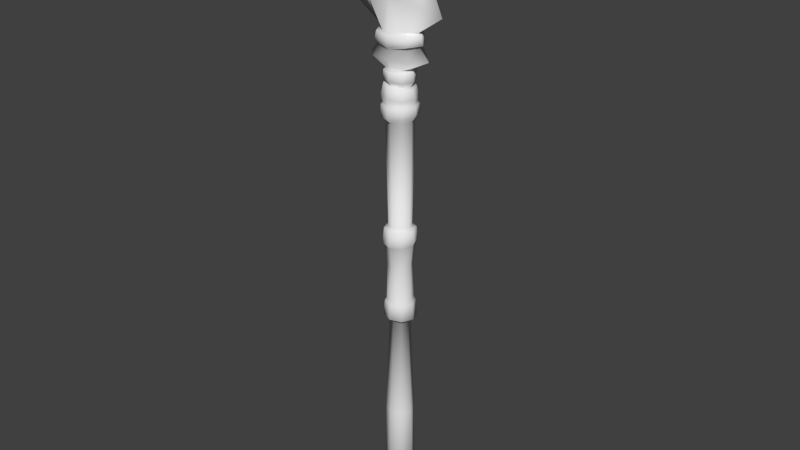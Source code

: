 # Source: bone-spear.blend  (saved by Blender 2.70.0; exported with 4.5.12 LTS)
import bpy
from mathutils import Matrix  # noqa: F401  (used for matrix-valued properties, if any)

bpy.ops.wm.read_factory_settings(use_empty=True)
scene = bpy.context.scene
scene.name = 'Scene'

# ---- collections
col_collection_1 = bpy.data.collections.new('Collection 1'); scene.collection.children.link(col_collection_1)

# ---- materials (node trees are filled in below, after node groups)
mat_material_001 = bpy.data.materials.new('Material.001')
mat_material_001.alpha_threshold = 0.0
mat_material_001.use_transparent_shadow = False
mat_material_001.roughness = 0.5
mat_material_001.line_color = (0.0, 0.0, 0.0, 1.0)

# ---- material node trees

# ---- world
world_world = bpy.data.worlds.new('World'); scene.world = world_world
world_world.color = (0.05088, 0.05088, 0.05088)
world_world.use_sun_shadow = False
world_world.sun_shadow_jitter_overblur = 0.0
world_world.cycles.sampling_method = 'MANUAL'
world_world.cycles.sample_map_resolution = 256

# ---- meshes
me_cylinder = bpy.data.meshes.new('Cylinder')
me_cylinder.from_pydata([(0.02962, -0.03183, 0.1462), (0.03625, -0.0385, 0.5793), (-0.002212, -0.04502, 0.1462), (-0.002212, -0.05444, 0.5777), (-0.03405, -0.03183, 0.1462), (-0.04067, -0.0385, 0.576), (0.04753, -0.05016, 0.6006), (-0.002212, -0.07094, 0.5941), (-0.05196, -0.05016, 0.5877), (0.04795, -0.05016, 0.639), (-0.002212, -0.07094, 0.6388), (-0.05237, -0.05016, 0.6387), (0.04202, -0.04423, 0.6477), (-0.002212, -0.06255, 0.6475), (-0.04644, -0.04423, 0.6474), (0.04564, -0.04906, 0.667), (-0.003302, -0.06939, 0.6704), (-0.05224, -0.04906, 0.6739), (0.03875, -0.0427, 0.7056), (-0.003302, -0.06038, 0.7129), (-0.04536, -0.0427, 0.7203), (0.0312, -0.03503, 0.7123), (-0.003302, -0.04954, 0.7184), (-0.0378, -0.03503, 0.7244), (0.03924, -0.04258, 0.7298), (-0.003302, -0.06022, 0.7315), (-0.04585, -0.04258, 0.7331), (0.03928, -0.04258, 0.7688), (-0.003302, -0.06022, 0.7685), (-0.04588, -0.04258, 0.7682), (0.04179, -0.044, 0.141), (-0.002212, -0.06223, 0.141), (-0.04622, -0.044, 0.141), (0.04568, -0.04851, 0.09114), (-0.002212, -0.0686, 0.08344), (-0.0501, -0.04851, 0.07573), (0.04023, -0.04264, 0.07428), (-0.002212, -0.0603, 0.07025), (-0.04466, -0.04264, 0.06623), (0.03257, -0.03494, -0.01309), (-0.002212, -0.04941, -0.01638), (-0.03699, -0.03494, -0.01968), (0.03525, -0.03763, -0.1635), (-0.002212, -0.05321, -0.1671), (-0.03967, -0.03763, -0.1706), (0.04076, -0.04298, -0.179), (-0.002212, -0.06078, -0.1784), (-0.04519, -0.04298, -0.1777), (0.04453, -0.04687, -0.2439), (-0.002212, -0.06628, -0.2405), (-0.04895, -0.04687, -0.2371), (0.02735, -0.02964, -0.254), (-0.002212, -0.04192, -0.2518), (-0.03177, -0.02964, -0.2496), (0.0379, -0.04022, -0.6928), (-0.002212, -0.05687, -0.6899), (-0.04232, -0.04022, -0.6869), (0.03245, -0.03575, 0.7766), (-0.003302, -0.04244, 0.7763), (-0.03905, -0.03575, 0.776), (0.07354, -0.05666, 0.8168), (-0.003302, -0.06254, 0.8156), (-0.08014, -0.05666, 0.8157), (0.05712, -0.04456, 0.8648), (-0.003302, -0.06288, 0.8528), (-0.06373, -0.04456, 0.8639), (0.06926, -0.05351, 0.8703), (-0.003302, -0.06981, 0.8616), (-0.07586, -0.05351, 0.8693), (0.06404, -0.04966, 0.908), (-0.003302, -0.07365, 0.9024), (-0.07064, -0.04966, 0.907), (0.03773, -0.04631, 0.9132), (-0.003302, -0.0699, 0.9079), (-0.04433, -0.04631, 0.9126), (0.1023, -0.04293, 1.019), (-0.003302, -0.06543, 1.04), (-0.1089, -0.04293, 1.018), (0.0533, -0.02716, 1.197), (-0.003302, -0.02852, 1.213), (-0.05991, -0.02716, 1.197), (0.04277, -0.045, -1.131), (-0.002212, -0.06364, -1.13), (-0.04719, -0.045, -1.128), (0.04281, -1.565e-08, 0.1462), (0.05218, -1.565e-08, 0.58), (0.02962, 0.03183, 0.1462), (0.03625, 0.0385, 0.5793), (-0.002212, 0.04502, 0.1462), (-0.002212, 0.05444, 0.5777), (-0.03405, 0.03183, 0.1462), (-0.04067, 0.0385, 0.576), (-0.04723, -1.565e-08, 0.1462), (-0.0566, -1.565e-08, 0.5753), (0.06814, -1.565e-08, 0.6032), (0.04753, 0.05016, 0.6006), (-0.002212, 0.07094, 0.5941), (-0.05196, 0.05016, 0.5877), (-0.07256, -1.565e-08, 0.585), (0.06872, -1.565e-08, 0.639), (0.04795, 0.05016, 0.639), (-0.002212, 0.07094, 0.6388), (-0.05237, 0.05016, 0.6387), (-0.07315, -1.565e-08, 0.6386), (0.06034, -1.565e-08, 0.6477), (0.04202, 0.04423, 0.6477), (-0.002212, 0.06255, 0.6475), (-0.04644, 0.04423, 0.6474), (-0.06477, -1.565e-08, 0.6474), (0.06591, -1.565e-08, 0.6656), (0.04564, 0.04906, 0.667), (-0.003302, 0.06939, 0.6704), (-0.05224, 0.04906, 0.6739), (-0.07252, -1.565e-08, 0.6753), (0.05618, -1.565e-08, 0.7025), (0.03875, 0.0427, 0.7056), (-0.003302, 0.06038, 0.7129), (-0.04536, 0.0427, 0.7203), (-0.06278, -1.565e-08, 0.7234), (0.04549, -1.565e-08, 0.7098), (0.0312, 0.03503, 0.7123), (-0.003302, 0.04954, 0.7184), (-0.0378, 0.03503, 0.7244), (-0.05209, -1.565e-08, 0.7269), (0.05687, -1.565e-08, 0.7291), (0.03924, 0.04258, 0.7298), (-0.003302, 0.06022, 0.7315), (-0.04585, 0.04258, 0.7331), (-0.06347, -1.565e-08, 0.7338), (0.05691, -1.565e-08, 0.769), (0.03928, 0.04258, 0.7688), (-0.003302, 0.06022, 0.7685), (-0.04588, 0.04258, 0.7682), (-0.06352, -1.565e-08, 0.7681), (0.06002, -1.565e-08, 0.141), (0.04179, 0.044, 0.141), (-0.002212, 0.06223, 0.141), (-0.04622, 0.044, 0.141), (-0.06444, -1.565e-08, 0.141), (0.06551, -1.565e-08, 0.09434), (0.04568, 0.04851, 0.09114), (-0.002212, 0.0686, 0.08344), (-0.0501, 0.04851, 0.07573), (-0.06994, -1.565e-08, 0.07254), (0.05782, -1.565e-08, 0.07594), (0.04023, 0.04264, 0.07428), (-0.002212, 0.0603, 0.07025), (-0.04466, 0.04264, 0.06623), (-0.06224, -1.565e-08, 0.06456), (0.04698, -1.565e-08, -0.01172), (0.03257, 0.03494, -0.01309), (-0.002212, 0.04941, -0.01638), (-0.03699, 0.03494, -0.01968), (-0.0514, -1.565e-08, -0.02105), (0.05076, -1.565e-08, -0.162), (0.03525, 0.03763, -0.1635), (-0.002212, 0.05321, -0.1671), (-0.03967, 0.03763, -0.1706), (-0.05519, -1.565e-08, -0.1721), (0.05856, -1.565e-08, -0.1792), (0.04076, 0.04298, -0.179), (-0.002212, 0.06078, -0.1784), (-0.04519, 0.04298, -0.1777), (-0.06299, -1.565e-08, -0.1775), (0.06389, -1.565e-08, -0.2453), (0.04453, 0.04687, -0.2439), (-0.002212, 0.06628, -0.2405), (-0.04895, 0.04687, -0.2371), (-0.06831, -1.565e-08, -0.2357), (0.0396, -1.565e-08, -0.2549), (0.02735, 0.02964, -0.254), (-0.002212, 0.04192, -0.2518), (-0.03177, 0.02964, -0.2496), (-0.04402, -1.565e-08, -0.2488), (0.05451, -1.565e-08, -0.694), (0.0379, 0.04022, -0.6928), (-0.002212, 0.05687, -0.6899), (-0.04232, 0.04022, -0.6869), (-0.05894, -1.565e-08, -0.6857), (0.04725, -1.565e-08, 0.7767), (0.03245, 0.03575, 0.7766), (-0.003302, 0.04244, 0.7763), (-0.03905, 0.03575, 0.776), (-0.05386, -1.565e-08, 0.7759), (0.1256, -1.565e-08, 0.8172), (0.07354, 0.05666, 0.8168), (-0.003302, 0.06254, 0.8156), (-0.08014, 0.05666, 0.8157), (-0.1322, -1.565e-08, 0.8153), (0.08215, -1.565e-08, 0.8656), (0.05712, 0.04456, 0.8648), (-0.003302, 0.06288, 0.8528), (-0.06373, 0.04456, 0.8639), (-0.08876, -1.565e-08, 0.8644), (0.09932, -1.565e-08, 0.8712), (0.06926, 0.05351, 0.8703), (-0.003302, 0.06981, 0.8616), (-0.07586, 0.05351, 0.8693), (-0.1059, -1.565e-08, 0.8697), (0.09193, -1.565e-08, 0.9082), (0.06404, 0.04966, 0.908), (-0.003302, 0.07365, 0.9024), (-0.07064, 0.04966, 0.907), (-0.09853, -1.565e-08, 0.9068), (0.07903, -1.565e-08, 0.9135), (0.03773, 0.04631, 0.9132), (-0.003302, 0.0699, 0.9079), (-0.04433, 0.04631, 0.9126), (-0.08563, -1.565e-08, 0.9123), (0.1814, -1.565e-08, 0.9834), (0.1023, 0.04293, 1.019), (-0.003302, 0.06543, 1.04), (-0.1089, 0.04293, 1.018), (-0.188, -1.565e-08, 0.9819), (0.09092, -1.565e-08, 1.187), (0.0533, 0.02716, 1.197), (-0.003302, 0.02852, 1.213), (-0.05991, 0.02716, 1.197), (-0.09752, -1.565e-08, 1.186), (-0.003302, -1.565e-08, 1.427), (0.0614, -1.565e-08, -1.131), (0.04277, 0.045, -1.131), (-0.002212, 0.06364, -1.13), (-0.04719, 0.045, -1.128), (-0.06582, -1.565e-08, -1.128)], [], [(84, 85, 1, 0), (0, 1, 3, 2), (2, 3, 5, 4), (4, 5, 93, 92), (93, 5, 8, 98), (5, 3, 7, 8), (3, 1, 6, 7), (1, 85, 94, 6), (98, 8, 11, 103), (8, 7, 10, 11), (7, 6, 9, 10), (6, 94, 99, 9), (103, 11, 14, 108), (11, 10, 13, 14), (10, 9, 12, 13), (9, 99, 104, 12), (108, 14, 17, 113), (14, 13, 16, 17), (13, 12, 15, 16), (12, 104, 109, 15), (113, 17, 20, 118), (17, 16, 19, 20), (16, 15, 18, 19), (15, 109, 114, 18), (118, 20, 23, 123), (20, 19, 22, 23), (19, 18, 21, 22), (18, 114, 119, 21), (123, 23, 26, 128), (23, 22, 25, 26), (22, 21, 24, 25), (21, 119, 124, 24), (128, 26, 29, 133), (26, 25, 28, 29), (25, 24, 27, 28), (24, 124, 129, 27), (4, 92, 138, 32), (2, 4, 32, 31), (0, 2, 31, 30), (84, 0, 30, 134), (32, 138, 143, 35), (31, 32, 35, 34), (30, 31, 34, 33), (134, 30, 33, 139), (35, 143, 148, 38), (34, 35, 38, 37), (33, 34, 37, 36), (139, 33, 36, 144), (38, 148, 153, 41), (37, 38, 41, 40), (36, 37, 40, 39), (144, 36, 39, 149), (41, 153, 158, 44), (40, 41, 44, 43), (39, 40, 43, 42), (149, 39, 42, 154), (44, 158, 163, 47), (43, 44, 47, 46), (42, 43, 46, 45), (154, 42, 45, 159), (47, 163, 168, 50), (46, 47, 50, 49), (45, 46, 49, 48), (159, 45, 48, 164), (50, 168, 173, 53), (49, 50, 53, 52), (48, 49, 52, 51), (164, 48, 51, 169), (53, 173, 178, 56), (52, 53, 56, 55), (51, 52, 55, 54), (169, 51, 54, 174), (133, 29, 59, 183), (29, 28, 58, 59), (28, 27, 57, 58), (27, 129, 179, 57), (183, 59, 62, 188), (59, 58, 61, 62), (58, 57, 60, 61), (57, 179, 184, 60), (188, 62, 65, 193), (62, 61, 64, 65), (61, 60, 63, 64), (60, 184, 189, 63), (193, 65, 68, 198), (65, 64, 67, 68), (64, 63, 66, 67), (63, 189, 194, 66), (198, 68, 71, 203), (68, 67, 70, 71), (67, 66, 69, 70), (66, 194, 199, 69), (203, 71, 74, 208), (71, 70, 73, 74), (70, 69, 72, 73), (69, 199, 204, 72), (208, 74, 77, 213), (72, 204, 209, 75), (213, 77, 80, 218), (77, 76, 79, 80), (76, 75, 78, 79), (75, 209, 214, 78), (218, 80, 219), (80, 79, 219), (79, 78, 219), (78, 214, 219), (56, 178, 224, 83), (55, 56, 83, 82), (54, 55, 82, 81), (174, 54, 81, 220), (77, 74, 76), (72, 75, 76), (74, 73, 76), (73, 72, 76), (84, 86, 87, 85), (86, 88, 89, 87), (88, 90, 91, 89), (90, 92, 93, 91), (93, 98, 97, 91), (91, 97, 96, 89), (89, 96, 95, 87), (87, 95, 94, 85), (98, 103, 102, 97), (97, 102, 101, 96), (96, 101, 100, 95), (95, 100, 99, 94), (103, 108, 107, 102), (102, 107, 106, 101), (101, 106, 105, 100), (100, 105, 104, 99), (108, 113, 112, 107), (107, 112, 111, 106), (106, 111, 110, 105), (105, 110, 109, 104), (113, 118, 117, 112), (112, 117, 116, 111), (111, 116, 115, 110), (110, 115, 114, 109), (118, 123, 122, 117), (117, 122, 121, 116), (116, 121, 120, 115), (115, 120, 119, 114), (123, 128, 127, 122), (122, 127, 126, 121), (121, 126, 125, 120), (120, 125, 124, 119), (128, 133, 132, 127), (127, 132, 131, 126), (126, 131, 130, 125), (125, 130, 129, 124), (90, 137, 138, 92), (88, 136, 137, 90), (86, 135, 136, 88), (84, 134, 135, 86), (137, 142, 143, 138), (136, 141, 142, 137), (135, 140, 141, 136), (134, 139, 140, 135), (142, 147, 148, 143), (141, 146, 147, 142), (140, 145, 146, 141), (139, 144, 145, 140), (147, 152, 153, 148), (146, 151, 152, 147), (145, 150, 151, 146), (144, 149, 150, 145), (152, 157, 158, 153), (151, 156, 157, 152), (150, 155, 156, 151), (149, 154, 155, 150), (157, 162, 163, 158), (156, 161, 162, 157), (155, 160, 161, 156), (154, 159, 160, 155), (162, 167, 168, 163), (161, 166, 167, 162), (160, 165, 166, 161), (159, 164, 165, 160), (167, 172, 173, 168), (166, 171, 172, 167), (165, 170, 171, 166), (164, 169, 170, 165), (172, 177, 178, 173), (171, 176, 177, 172), (170, 175, 176, 171), (169, 174, 175, 170), (133, 183, 182, 132), (132, 182, 181, 131), (131, 181, 180, 130), (130, 180, 179, 129), (183, 188, 187, 182), (182, 187, 186, 181), (181, 186, 185, 180), (180, 185, 184, 179), (188, 193, 192, 187), (187, 192, 191, 186), (186, 191, 190, 185), (185, 190, 189, 184), (193, 198, 197, 192), (192, 197, 196, 191), (191, 196, 195, 190), (190, 195, 194, 189), (198, 203, 202, 197), (197, 202, 201, 196), (196, 201, 200, 195), (195, 200, 199, 194), (203, 208, 207, 202), (202, 207, 206, 201), (201, 206, 205, 200), (200, 205, 204, 199), (208, 213, 212, 207), (205, 210, 209, 204), (213, 218, 217, 212), (212, 217, 216, 211), (211, 216, 215, 210), (210, 215, 214, 209), (218, 219, 217), (217, 219, 216), (216, 219, 215), (215, 219, 214), (177, 223, 224, 178), (176, 222, 223, 177), (175, 221, 222, 176), (174, 220, 221, 175), (212, 211, 207), (205, 211, 210), (207, 211, 206), (206, 211, 205), (81, 82, 83, 224, 223, 222, 221, 220)])
me_cylinder.polygons.foreach_set('use_smooth', [True] * 229)
_uv = me_cylinder.uv_layers.new(name='UVMap')
_uv.uv.foreach_set('vector', [0.8974, 0.6737, 0.8974, 0.9972, 0.8741, 0.9972, 0.8741, 0.6737, 0.8741, 0.6737, 0.8741, 0.9972, 0.8511, 0.9972, 0.8511, 0.6737, 0.8511, 0.6737, 0.8511, 0.9972, 0.8282, 0.9972, 0.8282, 0.6737, 0.8282, 0.6737, 0.8282, 0.9972, 0.8049, 0.9972, 0.8049, 0.6737, 0.5005, 0.5829, 0.5657, 0.6042, 0.5601, 0.6329, 0.4822, 0.6076, 0.5657, 0.6042, 0.634, 0.6113, 0.6318, 0.6468, 0.5601, 0.6329, 0.634, 0.6113, 0.7048, 0.6133, 0.7053, 0.6562, 0.6318, 0.6468, 0.7048, 0.6133, 0.7777, 0.607, 0.7911, 0.6569, 0.7053, 0.6562, 0.4822, 0.6076, 0.5601, 0.6329, 0.5564, 0.7034, 0.4669, 0.7038, 0.5601, 0.6329, 0.6318, 0.6468, 0.6332, 0.7068, 0.5564, 0.7034, 0.6318, 0.6468, 0.7053, 0.6562, 0.7071, 0.7102, 0.6332, 0.7068, 0.7053, 0.6562, 0.7911, 0.6569, 0.7855, 0.7193, 0.7071, 0.7102, 0.4669, 0.7038, 0.5564, 0.7034, 0.5559, 0.7226, 0.4733, 0.7255, 0.5564, 0.7034, 0.6332, 0.7068, 0.6323, 0.7239, 0.5559, 0.7226, 0.6332, 0.7068, 0.7071, 0.7102, 0.7056, 0.7266, 0.6323, 0.7239, 0.7071, 0.7102, 0.7855, 0.7193, 0.779, 0.7347, 0.7056, 0.7266, 0.4733, 0.7255, 0.5559, 0.7226, 0.5568, 0.7662, 0.4723, 0.7771, 0.5559, 0.7226, 0.6323, 0.7239, 0.6309, 0.7583, 0.5568, 0.7662, 0.6323, 0.7239, 0.7056, 0.7266, 0.7032, 0.7551, 0.6309, 0.7583, 0.7056, 0.7266, 0.779, 0.7347, 0.7795, 0.7605, 0.7032, 0.7551, 0.4723, 0.7771, 0.5568, 0.7662, 0.5621, 0.8355, 0.4948, 0.8568, 0.5568, 0.7662, 0.6309, 0.7583, 0.6291, 0.8196, 0.5621, 0.8355, 0.6309, 0.7583, 0.7032, 0.7551, 0.6966, 0.8115, 0.6291, 0.8196, 0.7032, 0.7551, 0.7795, 0.7605, 0.7661, 0.8197, 0.6966, 0.8115, 0.4948, 0.8568, 0.5621, 0.8355, 0.5658, 0.8519, 0.5036, 0.8687, 0.5621, 0.8355, 0.6291, 0.8196, 0.6312, 0.8378, 0.5658, 0.8519, 0.6291, 0.8196, 0.6966, 0.8115, 0.6962, 0.8316, 0.6312, 0.8378, 0.6966, 0.8115, 0.7661, 0.8197, 0.7563, 0.8384, 0.6962, 0.8316, 0.5036, 0.8687, 0.5658, 0.8519, 0.5701, 0.8742, 0.5011, 0.8914, 0.5658, 0.8519, 0.6312, 0.8378, 0.6331, 0.8625, 0.5701, 0.8742, 0.6312, 0.8378, 0.6962, 0.8316, 0.6954, 0.8612, 0.6331, 0.8625, 0.6962, 0.8316, 0.7563, 0.8384, 0.7582, 0.8668, 0.6954, 0.8612, 0.5011, 0.8914, 0.5701, 0.8742, 0.5786, 0.9213, 0.5183, 0.9451, 0.5701, 0.8742, 0.6331, 0.8625, 0.6338, 0.91, 0.5786, 0.9213, 0.6331, 0.8625, 0.6954, 0.8612, 0.6895, 0.9115, 0.6338, 0.91, 0.6954, 0.8612, 0.7582, 0.8668, 0.7498, 0.9249, 0.6895, 0.9115, 0.6202, 0.5394, 0.576, 0.5559, 0.5594, 0.5352, 0.6166, 0.5185, 0.6623, 0.535, 0.6202, 0.5394, 0.6166, 0.5185, 0.6631, 0.5159, 0.7018, 0.5386, 0.6623, 0.535, 0.6631, 0.5159, 0.7069, 0.5212, 0.7383, 0.5551, 0.7018, 0.5386, 0.7069, 0.5212, 0.7532, 0.5405, 0.6166, 0.5185, 0.5594, 0.5352, 0.5522, 0.4457, 0.6096, 0.4544, 0.6631, 0.5159, 0.6166, 0.5185, 0.6096, 0.4544, 0.6611, 0.4625, 0.7069, 0.5212, 0.6631, 0.5159, 0.6611, 0.4625, 0.7119, 0.4728, 0.7532, 0.5405, 0.7069, 0.5212, 0.7119, 0.4728, 0.7725, 0.4826, 0.6096, 0.4544, 0.5522, 0.4457, 0.5567, 0.4343, 0.6101, 0.4414, 0.6611, 0.4625, 0.6096, 0.4544, 0.6101, 0.4414, 0.6617, 0.4461, 0.7119, 0.4728, 0.6611, 0.4625, 0.6617, 0.4461, 0.7137, 0.452, 0.7725, 0.4826, 0.7119, 0.4728, 0.7137, 0.452, 0.7706, 0.456, 0.6101, 0.4414, 0.5567, 0.4343, 0.5722, 0.3315, 0.6185, 0.3351, 0.6617, 0.4461, 0.6101, 0.4414, 0.6185, 0.3351, 0.6653, 0.3396, 0.7137, 0.452, 0.6617, 0.4461, 0.6653, 0.3396, 0.7128, 0.3435, 0.7706, 0.456, 0.7137, 0.452, 0.7128, 0.3435, 0.7606, 0.3445, 0.6185, 0.3351, 0.5722, 0.3315, 0.565, 0.1399, 0.6179, 0.1381, 0.6653, 0.3396, 0.6185, 0.3351, 0.6179, 0.1381, 0.6693, 0.1441, 0.7128, 0.3435, 0.6653, 0.3396, 0.6693, 0.1441, 0.7196, 0.1499, 0.7606, 0.3445, 0.7128, 0.3435, 0.7196, 0.1499, 0.7703, 0.155, 0.6179, 0.1381, 0.565, 0.1399, 0.5604, 0.1278, 0.618, 0.1254, 0.6693, 0.1441, 0.6179, 0.1381, 0.618, 0.1254, 0.6702, 0.1286, 0.7196, 0.1499, 0.6693, 0.1441, 0.6702, 0.1286, 0.7208, 0.1302, 0.7703, 0.155, 0.7196, 0.1499, 0.7208, 0.1302, 0.7757, 0.1329, 0.618, 0.1254, 0.5604, 0.1278, 0.5647, 0.04664, 0.6282, 0.06483, 0.6702, 0.1286, 0.618, 0.1254, 0.6282, 0.06483, 0.677, 0.06861, 0.7208, 0.1302, 0.6702, 0.1286, 0.677, 0.06861, 0.7219, 0.06509, 0.7757, 0.1329, 0.7208, 0.1302, 0.7219, 0.06509, 0.772, 0.05039, 0.6282, 0.06483, 0.5647, 0.04664, 0.5921, 0.01256, 0.636, 0.03155, 0.677, 0.06861, 0.6282, 0.06483, 0.636, 0.03155, 0.6781, 0.03901, 0.7219, 0.06509, 0.677, 0.06861, 0.6781, 0.03901, 0.7172, 0.03877, 0.772, 0.05039, 0.7219, 0.06509, 0.7172, 0.03877, 0.7528, 0.02663, 0.8252, 0.6424, 0.8027, 0.6424, 0.8027, 0.3585, 0.8252, 0.3585, 0.8473, 0.6424, 0.8252, 0.6424, 0.8252, 0.3585, 0.8473, 0.3585, 0.8694, 0.6424, 0.8473, 0.6424, 0.8473, 0.3585, 0.8694, 0.3585, 0.8918, 0.6424, 0.8694, 0.6424, 0.8694, 0.3585, 0.8918, 0.3585, 0.5183, 0.9451, 0.5786, 0.9213, 0.5833, 0.9368, 0.531, 0.9602, 0.5786, 0.9213, 0.6338, 0.91, 0.6362, 0.9375, 0.5833, 0.9368, 0.6338, 0.91, 0.6895, 0.9115, 0.6877, 0.9275, 0.6362, 0.9375, 0.6895, 0.9115, 0.7498, 0.9249, 0.741, 0.9399, 0.6877, 0.9275, 0.1745, 0.03471, 0.2185, 0.06547, 0.1766, 0.1255, 0.08312, 0.1096, 0.2185, 0.06547, 0.2675, 0.06913, 0.2678, 0.1276, 0.1766, 0.1255, 0.2675, 0.06913, 0.3166, 0.0656, 0.3591, 0.1258, 0.2678, 0.1276, 0.3166, 0.0656, 0.3606, 0.03478, 0.4526, 0.11, 0.3591, 0.1258, 0.08312, 0.1096, 0.1766, 0.1255, 0.1852, 0.1883, 0.1152, 0.1952, 0.1766, 0.1255, 0.2678, 0.1276, 0.2681, 0.1753, 0.1852, 0.1883, 0.2678, 0.1276, 0.3591, 0.1258, 0.351, 0.1885, 0.2681, 0.1753, 0.3591, 0.1258, 0.4526, 0.11, 0.4211, 0.1952, 0.351, 0.1885, 0.1152, 0.1952, 0.1852, 0.1883, 0.1769, 0.2118, 0.1013, 0.2095, 0.1852, 0.1883, 0.2681, 0.1753, 0.2682, 0.1959, 0.1769, 0.2118, 0.2681, 0.1753, 0.351, 0.1885, 0.3595, 0.2119, 0.2682, 0.1959, 0.351, 0.1885, 0.4211, 0.1952, 0.435, 0.2095, 0.3595, 0.2119, 0.1013, 0.2095, 0.1769, 0.2118, 0.1799, 0.254, 0.1098, 0.267, 0.1769, 0.2118, 0.2682, 0.1959, 0.2685, 0.2536, 0.1799, 0.254, 0.2682, 0.1959, 0.3595, 0.2119, 0.357, 0.2539, 0.2685, 0.2536, 0.3595, 0.2119, 0.435, 0.2095, 0.4269, 0.2667, 0.357, 0.2539, 0.1098, 0.267, 0.1799, 0.254, 0.2059, 0.2743, 0.1228, 0.283, 0.1799, 0.254, 0.2685, 0.2536, 0.2685, 0.2618, 0.2059, 0.2743, 0.2685, 0.2536, 0.357, 0.2539, 0.3312, 0.2742, 0.2685, 0.2618, 0.357, 0.2539, 0.4269, 0.2667, 0.4141, 0.2827, 0.3312, 0.2742, 0.1228, 0.283, 0.2059, 0.2743, 0.129, 0.4215, 0.01022, 0.3911, 0.3312, 0.2742, 0.4141, 0.2827, 0.528, 0.3901, 0.4097, 0.421, 0.01022, 0.3911, 0.129, 0.4215, 0.2016, 0.6501, 0.1412, 0.6437, 0.129, 0.4215, 0.2694, 0.4289, 0.2708, 0.6685, 0.2016, 0.6501, 0.2694, 0.4289, 0.4097, 0.421, 0.3398, 0.6498, 0.2708, 0.6685, 0.4097, 0.421, 0.528, 0.3901, 0.4, 0.6431, 0.3398, 0.6498, 0.1412, 0.6437, 0.2016, 0.6501, 0.2724, 0.9379, 0.2016, 0.6501, 0.2708, 0.6685, 0.2724, 0.9379, 0.2708, 0.6685, 0.3398, 0.6498, 0.2724, 0.9379, 0.3398, 0.6498, 0.4, 0.6431, 0.2724, 0.9379, 0.8252, 0.3585, 0.8027, 0.3585, 0.8027, 0.01704, 0.8252, 0.01704, 0.8473, 0.3585, 0.8252, 0.3585, 0.8252, 0.01704, 0.8473, 0.01704, 0.8694, 0.3585, 0.8473, 0.3585, 0.8473, 0.01704, 0.8694, 0.01704, 0.8918, 0.3585, 0.8694, 0.3585, 0.8694, 0.01704, 0.8918, 0.01704, 0.129, 0.4215, 0.2059, 0.2743, 0.2694, 0.4289, 0.3312, 0.2742, 0.4097, 0.421, 0.2694, 0.4289, 0.2059, 0.2743, 0.2684, 0.2671, 0.2694, 0.4289, 0.2684, 0.2671, 0.3312, 0.2742, 0.2694, 0.4289, 0.8974, 0.6737, 0.9206, 0.6737, 0.9206, 0.9972, 0.8974, 0.9972, 0.9206, 0.6737, 0.9436, 0.6737, 0.9436, 0.9972, 0.9206, 0.9972, 0.9436, 0.6737, 0.9665, 0.6737, 0.9665, 0.9972, 0.9436, 0.9972, 0.9665, 0.6737, 0.9898, 0.6737, 0.9898, 0.9972, 0.9665, 0.9972, 0.5005, 0.5829, 0.4822, 0.6076, 0.5601, 0.6329, 0.5657, 0.6042, 0.5657, 0.6042, 0.5601, 0.6329, 0.6318, 0.6468, 0.634, 0.6113, 0.634, 0.6113, 0.6318, 0.6468, 0.7053, 0.6562, 0.7048, 0.6133, 0.7048, 0.6133, 0.7053, 0.6562, 0.7911, 0.6569, 0.7777, 0.607, 0.4822, 0.6076, 0.4669, 0.7038, 0.5564, 0.7034, 0.5601, 0.6329, 0.5601, 0.6329, 0.5564, 0.7034, 0.6332, 0.7068, 0.6318, 0.6468, 0.6318, 0.6468, 0.6332, 0.7068, 0.7071, 0.7102, 0.7053, 0.6562, 0.7053, 0.6562, 0.7071, 0.7102, 0.7855, 0.7193, 0.7911, 0.6569, 0.4669, 0.7038, 0.4733, 0.7255, 0.5559, 0.7226, 0.5564, 0.7034, 0.5564, 0.7034, 0.5559, 0.7226, 0.6323, 0.7239, 0.6332, 0.7068, 0.6332, 0.7068, 0.6323, 0.7239, 0.7056, 0.7266, 0.7071, 0.7102, 0.7071, 0.7102, 0.7056, 0.7266, 0.779, 0.7347, 0.7855, 0.7193, 0.4733, 0.7255, 0.4723, 0.7771, 0.5568, 0.7662, 0.5559, 0.7226, 0.5559, 0.7226, 0.5568, 0.7662, 0.6309, 0.7583, 0.6323, 0.7239, 0.6323, 0.7239, 0.6309, 0.7583, 0.7032, 0.7551, 0.7056, 0.7266, 0.7056, 0.7266, 0.7032, 0.7551, 0.7795, 0.7605, 0.779, 0.7347, 0.4723, 0.7771, 0.4948, 0.8568, 0.5621, 0.8355, 0.5568, 0.7662, 0.5568, 0.7662, 0.5621, 0.8355, 0.6291, 0.8196, 0.6309, 0.7583, 0.6309, 0.7583, 0.6291, 0.8196, 0.6966, 0.8115, 0.7032, 0.7551, 0.7032, 0.7551, 0.6966, 0.8115, 0.7661, 0.8197, 0.7795, 0.7605, 0.4948, 0.8568, 0.5036, 0.8687, 0.5658, 0.8519, 0.5621, 0.8355, 0.5621, 0.8355, 0.5658, 0.8519, 0.6312, 0.8378, 0.6291, 0.8196, 0.6291, 0.8196, 0.6312, 0.8378, 0.6962, 0.8316, 0.6966, 0.8115, 0.6966, 0.8115, 0.6962, 0.8316, 0.7563, 0.8384, 0.7661, 0.8197, 0.5036, 0.8687, 0.5011, 0.8914, 0.5701, 0.8742, 0.5658, 0.8519, 0.5658, 0.8519, 0.5701, 0.8742, 0.6331, 0.8625, 0.6312, 0.8378, 0.6312, 0.8378, 0.6331, 0.8625, 0.6954, 0.8612, 0.6962, 0.8316, 0.6962, 0.8316, 0.6954, 0.8612, 0.7582, 0.8668, 0.7563, 0.8384, 0.5011, 0.8914, 0.5183, 0.9451, 0.5786, 0.9213, 0.5701, 0.8742, 0.5701, 0.8742, 0.5786, 0.9213, 0.6338, 0.91, 0.6331, 0.8625, 0.6331, 0.8625, 0.6338, 0.91, 0.6895, 0.9115, 0.6954, 0.8612, 0.6954, 0.8612, 0.6895, 0.9115, 0.7498, 0.9249, 0.7582, 0.8668, 0.6202, 0.5394, 0.6166, 0.5185, 0.5594, 0.5352, 0.576, 0.5559, 0.6623, 0.535, 0.6631, 0.5159, 0.6166, 0.5185, 0.6202, 0.5394, 0.7018, 0.5386, 0.7069, 0.5212, 0.6631, 0.5159, 0.6623, 0.535, 0.7383, 0.5551, 0.7532, 0.5405, 0.7069, 0.5212, 0.7018, 0.5386, 0.6166, 0.5185, 0.6096, 0.4544, 0.5522, 0.4457, 0.5594, 0.5352, 0.6631, 0.5159, 0.6611, 0.4625, 0.6096, 0.4544, 0.6166, 0.5185, 0.7069, 0.5212, 0.7119, 0.4728, 0.6611, 0.4625, 0.6631, 0.5159, 0.7532, 0.5405, 0.7725, 0.4826, 0.7119, 0.4728, 0.7069, 0.5212, 0.6096, 0.4544, 0.6101, 0.4414, 0.5567, 0.4343, 0.5522, 0.4457, 0.6611, 0.4625, 0.6617, 0.4461, 0.6101, 0.4414, 0.6096, 0.4544, 0.7119, 0.4728, 0.7137, 0.452, 0.6617, 0.4461, 0.6611, 0.4625, 0.7725, 0.4826, 0.7706, 0.456, 0.7137, 0.452, 0.7119, 0.4728, 0.6101, 0.4414, 0.6185, 0.3351, 0.5722, 0.3315, 0.5567, 0.4343, 0.6617, 0.4461, 0.6653, 0.3396, 0.6185, 0.3351, 0.6101, 0.4414, 0.7137, 0.452, 0.7128, 0.3435, 0.6653, 0.3396, 0.6617, 0.4461, 0.7706, 0.456, 0.7606, 0.3445, 0.7128, 0.3435, 0.7137, 0.452, 0.6185, 0.3351, 0.6179, 0.1381, 0.565, 0.1399, 0.5722, 0.3315, 0.6653, 0.3396, 0.6693, 0.1441, 0.6179, 0.1381, 0.6185, 0.3351, 0.7128, 0.3435, 0.7196, 0.1499, 0.6693, 0.1441, 0.6653, 0.3396, 0.7606, 0.3445, 0.7703, 0.155, 0.7196, 0.1499, 0.7128, 0.3435, 0.6179, 0.1381, 0.618, 0.1254, 0.5604, 0.1278, 0.565, 0.1399, 0.6693, 0.1441, 0.6702, 0.1286, 0.618, 0.1254, 0.6179, 0.1381, 0.7196, 0.1499, 0.7208, 0.1302, 0.6702, 0.1286, 0.6693, 0.1441, 0.7703, 0.155, 0.7757, 0.1329, 0.7208, 0.1302, 0.7196, 0.1499, 0.618, 0.1254, 0.6282, 0.06483, 0.5647, 0.04664, 0.5604, 0.1278, 0.6702, 0.1286, 0.677, 0.06861, 0.6282, 0.06483, 0.618, 0.1254, 0.7208, 0.1302, 0.7219, 0.06509, 0.677, 0.06861, 0.6702, 0.1286, 0.7757, 0.1329, 0.772, 0.05039, 0.7219, 0.06509, 0.7208, 0.1302, 0.6282, 0.06483, 0.636, 0.03155, 0.5921, 0.01256, 0.5647, 0.04664, 0.677, 0.06861, 0.6781, 0.03901, 0.636, 0.03155, 0.6282, 0.06483, 0.7219, 0.06509, 0.7172, 0.03877, 0.6781, 0.03901, 0.677, 0.06861, 0.772, 0.05039, 0.7528, 0.02663, 0.7172, 0.03877, 0.7219, 0.06509, 0.9585, 0.6424, 0.9585, 0.3585, 0.9809, 0.3585, 0.9809, 0.6424, 0.9364, 0.6424, 0.9364, 0.3585, 0.9585, 0.3585, 0.9585, 0.6424, 0.9143, 0.6424, 0.9143, 0.3585, 0.9364, 0.3585, 0.9364, 0.6424, 0.8918, 0.6424, 0.8918, 0.3585, 0.9143, 0.3585, 0.9143, 0.6424, 0.5183, 0.9451, 0.531, 0.9602, 0.5833, 0.9368, 0.5786, 0.9213, 0.5786, 0.9213, 0.5833, 0.9368, 0.6362, 0.9375, 0.6338, 0.91, 0.6338, 0.91, 0.6362, 0.9375, 0.6877, 0.9275, 0.6895, 0.9115, 0.6895, 0.9115, 0.6877, 0.9275, 0.741, 0.9399, 0.7498, 0.9249, 0.1745, 0.03471, 0.08312, 0.1096, 0.1766, 0.1255, 0.2185, 0.06547, 0.2185, 0.06547, 0.1766, 0.1255, 0.2678, 0.1276, 0.2675, 0.06913, 0.2675, 0.06913, 0.2678, 0.1276, 0.3591, 0.1258, 0.3166, 0.0656, 0.3166, 0.0656, 0.3591, 0.1258, 0.4526, 0.11, 0.3606, 0.03478, 0.08312, 0.1096, 0.1152, 0.1952, 0.1852, 0.1883, 0.1766, 0.1255, 0.1766, 0.1255, 0.1852, 0.1883, 0.2681, 0.1753, 0.2678, 0.1276, 0.2678, 0.1276, 0.2681, 0.1753, 0.351, 0.1885, 0.3591, 0.1258, 0.3591, 0.1258, 0.351, 0.1885, 0.4211, 0.1952, 0.4526, 0.11, 0.1152, 0.1952, 0.1013, 0.2095, 0.1769, 0.2118, 0.1852, 0.1883, 0.1852, 0.1883, 0.1769, 0.2118, 0.2682, 0.1959, 0.2681, 0.1753, 0.2681, 0.1753, 0.2682, 0.1959, 0.3595, 0.2119, 0.351, 0.1885, 0.351, 0.1885, 0.3595, 0.2119, 0.435, 0.2095, 0.4211, 0.1952, 0.1013, 0.2095, 0.1098, 0.267, 0.1799, 0.254, 0.1769, 0.2118, 0.1769, 0.2118, 0.1799, 0.254, 0.2685, 0.2536, 0.2682, 0.1959, 0.2682, 0.1959, 0.2685, 0.2536, 0.357, 0.2539, 0.3595, 0.2119, 0.3595, 0.2119, 0.357, 0.2539, 0.4269, 0.2667, 0.435, 0.2095, 0.1098, 0.267, 0.1228, 0.283, 0.2059, 0.2743, 0.1799, 0.254, 0.1799, 0.254, 0.2059, 0.2743, 0.2685, 0.2618, 0.2685, 0.2536, 0.2685, 0.2536, 0.2685, 0.2618, 0.3312, 0.2742, 0.357, 0.2539, 0.357, 0.2539, 0.3312, 0.2742, 0.4141, 0.2827, 0.4269, 0.2667, 0.1228, 0.283, 0.01022, 0.3911, 0.129, 0.4215, 0.2059, 0.2743, 0.3312, 0.2742, 0.4097, 0.421, 0.528, 0.3901, 0.4141, 0.2827, 0.01022, 0.3911, 0.1412, 0.6437, 0.2016, 0.6501, 0.129, 0.4215, 0.129, 0.4215, 0.2016, 0.6501, 0.2708, 0.6685, 0.2694, 0.4289, 0.2694, 0.4289, 0.2708, 0.6685, 0.3398, 0.6498, 0.4097, 0.421, 0.4097, 0.421, 0.3398, 0.6498, 0.4, 0.6431, 0.528, 0.3901, 0.1412, 0.6437, 0.2724, 0.9379, 0.2016, 0.6501, 0.2016, 0.6501, 0.2724, 0.9379, 0.2708, 0.6685, 0.2708, 0.6685, 0.2724, 0.9379, 0.3398, 0.6498, 0.3398, 0.6498, 0.2724, 0.9379, 0.4, 0.6431, 0.9585, 0.3585, 0.9585, 0.01704, 0.9809, 0.01704, 0.9809, 0.3585, 0.9364, 0.3585, 0.9364, 0.01704, 0.9585, 0.01704, 0.9585, 0.3585, 0.9143, 0.3585, 0.9143, 0.01704, 0.9364, 0.01704, 0.9364, 0.3585, 0.8918, 0.3585, 0.8918, 0.01704, 0.9143, 0.01704, 0.9143, 0.3585, 0.129, 0.4215, 0.2694, 0.4289, 0.2059, 0.2743, 0.3312, 0.2742, 0.2694, 0.4289, 0.4097, 0.421, 0.2059, 0.2743, 0.2694, 0.4289, 0.2684, 0.2671, 0.2684, 0.2671, 0.2694, 0.4289, 0.3312, 0.2742, 0.01925, 0.9144, 0.01925, 0.8502, 0.06467, 0.8048, 0.1289, 0.8048, 0.1743, 0.8502, 0.1743, 0.9144, 0.1289, 0.9599, 0.06467, 0.9599])
me_cylinder.materials.append(mat_material_001)
me_cylinder.use_remesh_preserve_volume = False
me_cylinder.use_remesh_preserve_attributes = False
me_cylinder.use_mirror_vertex_groups = False
me_cylinder.update()

# ---- objects
ob_bone_spear = bpy.data.objects.new('bone spear', me_cylinder)

# ---- transforms, parenting, visibility, modifiers, constraints
ob_bone_spear.location = (0.0, 0.0, 0.0)
ob_bone_spear.lineart.crease_threshold = 0.0

# ---- collection membership
col_collection_1.objects.link(ob_bone_spear)

# ---- scene / render settings (as saved in the file)
scene.frame_start = 1; scene.frame_end = 250; scene.frame_set(0)
scene.render.engine = 'BLENDER_EEVEE_NEXT'
scene.render.resolution_percentage = 50
scene.render.dither_intensity = 0.0
scene.cycles.use_denoising = False
scene.cycles.samples = 10
scene.cycles.sampling_pattern = 'TABULATED_SOBOL'
scene.cycles.light_sampling_threshold = 0.0
scene.cycles.use_adaptive_sampling = False
scene.cycles.use_light_tree = False
scene.cycles.blur_glossy = 0.0
scene.cycles.volume_bounces = 1
scene.cycles.pixel_filter_type = 'GAUSSIAN'
scene.cycles.sample_clamp_indirect = 0.0
scene.view_settings.view_transform = 'Standard'
bpy.context.view_layer.update()

# ---- added for rendering (the .blend has no active camera and no usable light): camera, sun
cam_auto = bpy.data.cameras.new('AutoCamera')
cam_auto.lens = 50.0
cam_auto.sensor_width = 36.0
cam_auto.clip_end = 1000.0
ob_auto_camera = bpy.data.objects.new('AutoCamera', cam_auto)
scene.collection.objects.link(ob_auto_camera)
ob_auto_camera.location = (2.39264, -2.87513, 2.06478)
ob_auto_camera.rotation_euler = (1.09748, -7.21219e-08, 0.694738)
scene.camera = ob_auto_camera
light_auto_sun = bpy.data.lights.new('AutoSun', 'SUN')
light_auto_sun.energy = 3.0
light_auto_sun.angle = 0.0523599
ob_auto_sun = bpy.data.objects.new('AutoSun', light_auto_sun)
scene.collection.objects.link(ob_auto_sun)
ob_auto_sun.rotation_euler = (0.872665, 0.174533, 0.523599)
bpy.context.view_layer.update()
